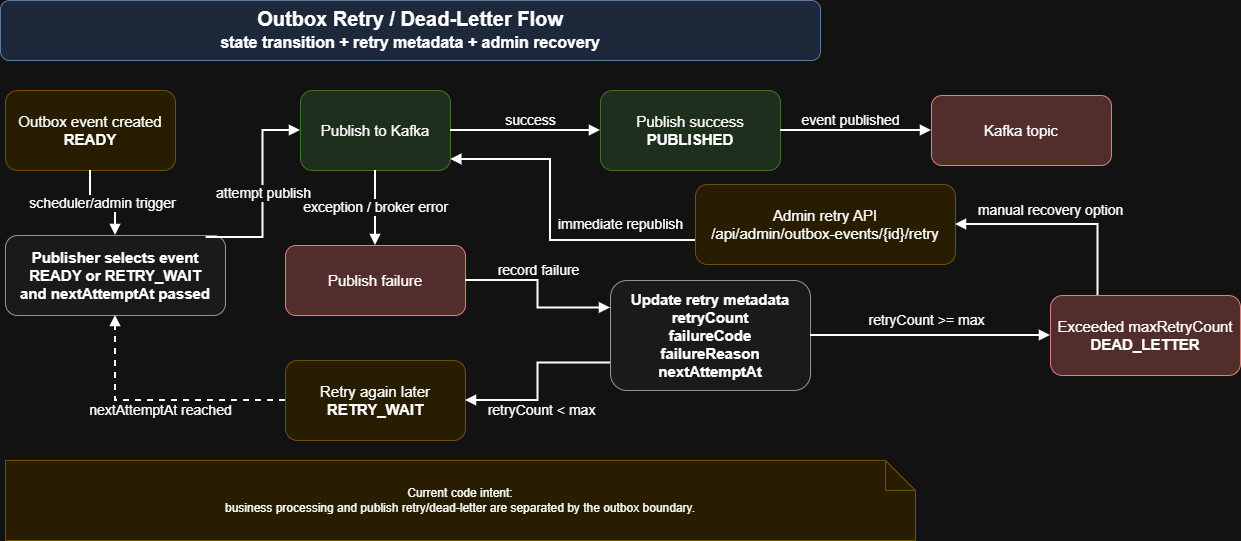

The diagram above was exported from draw.io. Its source (the exported page's mxGraphModel, read from the mxfile embedded in the PNG):
<mxGraphModel dx="1768" dy="939" grid="1" gridSize="10" guides="1" tooltips="1" connect="1" arrows="1" fold="1" page="1" pageScale="1" pageWidth="1600" pageHeight="1000" math="0" shadow="0">
  <root>
    <mxCell id="0" />
    <mxCell id="1" parent="0" />
    <mxCell id="cZDQbOZqQrYZYt40OmC_-1" parent="1" style="rounded=1;whiteSpace=wrap;html=1;fillColor=#dae8fc;strokeColor=#6c8ebf;fontStyle=1;fontSize=18;" value="&lt;font style=&quot;font-size: 20px;&quot;&gt;Outbox Retry / Dead-Letter Flow&lt;br&gt;&lt;/font&gt;&lt;font style=&quot;font-size: 16px;&quot;&gt;state transition + retry metadata + admin recovery&lt;/font&gt;" vertex="1">
      <mxGeometry height="60" width="820" x="40.00157894736833" y="29.99842105263167" as="geometry" />
    </mxCell>
    <mxCell id="cZDQbOZqQrYZYt40OmC_-2" parent="1" style="rounded=1;whiteSpace=wrap;html=1;fillColor=#fff2cc;strokeColor=#d6b656;fontSize=15;" value="Outbox event created&lt;br&gt;&lt;b&gt;READY&lt;/b&gt;" vertex="1">
      <mxGeometry height="80" width="170" x="45.00157894736833" y="119.99842105263167" as="geometry" />
    </mxCell>
    <mxCell id="cZDQbOZqQrYZYt40OmC_-3" parent="1" style="rounded=1;whiteSpace=wrap;html=1;fillColor=#f5f5f5;strokeColor=#666666;fontStyle=1;fontSize=15;" value="Publisher selects event&lt;br&gt;&lt;font&gt;READY or RETRY_WAIT&lt;br&gt;and nextAttemptAt passed&lt;/font&gt;" vertex="1">
      <mxGeometry height="80" width="220" x="45.00157894736833" y="264.99842105263167" as="geometry" />
    </mxCell>
    <mxCell id="cZDQbOZqQrYZYt40OmC_-4" parent="1" style="rounded=1;whiteSpace=wrap;html=1;fillColor=#d5e8d4;strokeColor=#82b366;fontSize=15;" value="Publish to Kafka" vertex="1">
      <mxGeometry height="80" width="150" x="340.00157894736833" y="119.99842105263167" as="geometry" />
    </mxCell>
    <mxCell id="cZDQbOZqQrYZYt40OmC_-5" parent="1" style="rounded=1;whiteSpace=wrap;html=1;fillColor=#d5e8d4;strokeColor=#82b366;fontSize=15;" value="Publish success&lt;br&gt;&lt;b&gt;PUBLISHED&lt;/b&gt;" vertex="1">
      <mxGeometry height="80" width="180" x="640.0015789473683" y="119.99842105263167" as="geometry" />
    </mxCell>
    <mxCell id="cZDQbOZqQrYZYt40OmC_-6" parent="1" style="rounded=1;whiteSpace=wrap;html=1;fillColor=#f8cecc;strokeColor=#b85450;fontSize=15;" value="Publish failure" vertex="1">
      <mxGeometry height="70" width="180" x="325.00157894736833" y="274.99842105263167" as="geometry" />
    </mxCell>
    <mxCell id="cZDQbOZqQrYZYt40OmC_-7" parent="1" style="rounded=1;whiteSpace=wrap;html=1;fillColor=#f5f5f5;strokeColor=#666666;fontStyle=1;fontSize=15;" value="Update retry metadata&lt;br&gt;&lt;font&gt;retryCount&lt;br&gt;failureCode&lt;br&gt;failureReason&lt;br&gt;nextAttemptAt&lt;/font&gt;" vertex="1">
      <mxGeometry height="110" width="200" x="650.0015789473682" y="309.99842105263167" as="geometry" />
    </mxCell>
    <mxCell id="cZDQbOZqQrYZYt40OmC_-8" parent="1" style="rounded=1;whiteSpace=wrap;html=1;fillColor=#fff2cc;strokeColor=#d6b656;fontSize=15;" value="Retry again later&lt;br&gt;&lt;b&gt;RETRY_WAIT&lt;/b&gt;" vertex="1">
      <mxGeometry height="80" width="180" x="325.0015789473682" y="389.99842105263167" as="geometry" />
    </mxCell>
    <mxCell id="cZDQbOZqQrYZYt40OmC_-9" parent="1" style="rounded=1;whiteSpace=wrap;html=1;fillColor=#f8cecc;strokeColor=#b85450;fontSize=15;" value="Exceeded maxRetryCount&lt;br&gt;&lt;b&gt;DEAD_LETTER&lt;/b&gt;" vertex="1">
      <mxGeometry height="80" width="190" x="1090" y="325" as="geometry" />
    </mxCell>
    <mxCell id="cZDQbOZqQrYZYt40OmC_-10" edge="1" parent="1" source="cZDQbOZqQrYZYt40OmC_-2" style="endArrow=block;html=1;rounded=0;strokeWidth=2;edgeStyle=orthogonalEdgeStyle;fontSize=14;" target="cZDQbOZqQrYZYt40OmC_-3" value="scheduler/admin trigger">
      <mxGeometry relative="1" as="geometry" />
    </mxCell>
    <mxCell id="cZDQbOZqQrYZYt40OmC_-11" edge="1" parent="1" source="cZDQbOZqQrYZYt40OmC_-3" style="endArrow=block;html=1;rounded=0;strokeWidth=2;edgeStyle=orthogonalEdgeStyle;exitX=0.912;exitY=0.025;exitDx=0;exitDy=0;exitPerimeter=0;entryX=0;entryY=0.5;entryDx=0;entryDy=0;fontSize=14;" target="cZDQbOZqQrYZYt40OmC_-4" value="attempt publish">
      <mxGeometry relative="1" x="0.0057" as="geometry">
        <mxPoint as="offset" />
      </mxGeometry>
    </mxCell>
    <mxCell id="cZDQbOZqQrYZYt40OmC_-12" edge="1" parent="1" source="cZDQbOZqQrYZYt40OmC_-4" style="endArrow=block;html=1;rounded=0;strokeWidth=2;edgeStyle=orthogonalEdgeStyle;fontSize=14;" target="cZDQbOZqQrYZYt40OmC_-5" value="success">
      <mxGeometry relative="1" x="0.0666" y="10" as="geometry">
        <mxPoint as="offset" />
      </mxGeometry>
    </mxCell>
    <mxCell id="cZDQbOZqQrYZYt40OmC_-13" edge="1" parent="1" source="cZDQbOZqQrYZYt40OmC_-4" style="endArrow=block;html=1;rounded=0;strokeWidth=2;edgeStyle=orthogonalEdgeStyle;fontSize=14;" target="cZDQbOZqQrYZYt40OmC_-6" value="exception / broker error">
      <mxGeometry relative="1" as="geometry" />
    </mxCell>
    <mxCell id="cZDQbOZqQrYZYt40OmC_-14" edge="1" parent="1" source="cZDQbOZqQrYZYt40OmC_-6" style="endArrow=block;html=1;rounded=0;strokeWidth=2;edgeStyle=orthogonalEdgeStyle;entryX=0;entryY=0.25;entryDx=0;entryDy=0;fontSize=14;" target="cZDQbOZqQrYZYt40OmC_-7" value="record failure">
      <mxGeometry relative="1" x="-0.1596" y="-10" as="geometry">
        <mxPoint x="10" y="-10" as="offset" />
      </mxGeometry>
    </mxCell>
    <mxCell id="cZDQbOZqQrYZYt40OmC_-15" edge="1" parent="1" source="cZDQbOZqQrYZYt40OmC_-7" style="endArrow=block;html=1;rounded=0;strokeWidth=2;edgeStyle=orthogonalEdgeStyle;exitX=0;exitY=0.75;exitDx=0;exitDy=0;fontSize=14;" target="cZDQbOZqQrYZYt40OmC_-8" value="retryCount &amp;lt; max">
      <mxGeometry relative="1" x="0.2061" y="10" as="geometry">
        <mxPoint x="3" as="offset" />
      </mxGeometry>
    </mxCell>
    <mxCell id="cZDQbOZqQrYZYt40OmC_-16" edge="1" parent="1" source="cZDQbOZqQrYZYt40OmC_-7" style="endArrow=block;html=1;rounded=0;strokeWidth=2;edgeStyle=orthogonalEdgeStyle;fontSize=14;" target="cZDQbOZqQrYZYt40OmC_-9" value="retryCount &amp;gt;= max">
      <mxGeometry relative="1" x="-0.0286" y="15" as="geometry">
        <mxPoint as="offset" />
      </mxGeometry>
    </mxCell>
    <mxCell id="cZDQbOZqQrYZYt40OmC_-17" edge="1" parent="1" source="cZDQbOZqQrYZYt40OmC_-8" style="endArrow=block;html=1;rounded=0;dashed=1;strokeWidth=2;edgeStyle=orthogonalEdgeStyle;fontSize=14;" target="cZDQbOZqQrYZYt40OmC_-3" value="nextAttemptAt reached">
      <mxGeometry relative="1" x="-0.0196" y="10" as="geometry">
        <mxPoint as="offset" />
      </mxGeometry>
    </mxCell>
    <mxCell id="cZDQbOZqQrYZYt40OmC_-18" parent="1" style="rounded=1;whiteSpace=wrap;html=1;fillColor=#fff2cc;strokeColor=#d6b656;fontSize=15;" value="Admin retry API&lt;br&gt;&lt;font&gt;/api/admin/outbox-events/{id}/retry&lt;/font&gt;" vertex="1">
      <mxGeometry height="80" width="260" x="735.0015789473682" y="213.99842105263167" as="geometry" />
    </mxCell>
    <mxCell id="cZDQbOZqQrYZYt40OmC_-19" parent="1" style="rounded=1;whiteSpace=wrap;html=1;fillColor=#f8cecc;strokeColor=#b85450;fontSize=15;" value="Kafka topic" vertex="1">
      <mxGeometry height="70" width="180" x="971.0015789473683" y="124.99842105263167" as="geometry" />
    </mxCell>
    <mxCell id="cZDQbOZqQrYZYt40OmC_-20" parent="1" style="shape=note;whiteSpace=wrap;html=1;backgroundOutline=1;fillColor=#fff2cc;strokeColor=#d6b656;fontSize=12;" value="Current code intent:&lt;br/&gt;business processing and publish retry/dead-letter are separated by the outbox boundary." vertex="1">
      <mxGeometry height="80" width="910" x="45.00157894736833" y="489.99842105263167" as="geometry" />
    </mxCell>
    <mxCell id="cZDQbOZqQrYZYt40OmC_-21" edge="1" parent="1" source="cZDQbOZqQrYZYt40OmC_-5" style="endArrow=block;html=1;rounded=0;strokeWidth=2;edgeStyle=orthogonalEdgeStyle;fontSize=14;" target="cZDQbOZqQrYZYt40OmC_-19" value="event published">
      <mxGeometry relative="1" x="-0.0729" y="10" as="geometry">
        <mxPoint as="offset" />
      </mxGeometry>
    </mxCell>
    <mxCell id="cZDQbOZqQrYZYt40OmC_-22" edge="1" parent="1" source="cZDQbOZqQrYZYt40OmC_-9" style="endArrow=block;html=1;rounded=0;strokeWidth=2;edgeStyle=orthogonalEdgeStyle;entryX=1;entryY=0.5;entryDx=0;entryDy=0;exitX=0.25;exitY=0;exitDx=0;exitDy=0;fontSize=14;" target="cZDQbOZqQrYZYt40OmC_-18" value="manual recovery option">
      <mxGeometry relative="1" x="0.1099" y="-14" as="geometry">
        <mxPoint as="offset" />
      </mxGeometry>
    </mxCell>
    <mxCell id="cZDQbOZqQrYZYt40OmC_-23" edge="1" parent="1" source="cZDQbOZqQrYZYt40OmC_-18" style="endArrow=block;html=1;rounded=0;strokeWidth=2;edgeStyle=orthogonalEdgeStyle;entryX=1.002;entryY=0.862;entryDx=0;entryDy=0;entryPerimeter=0;fontSize=14;" target="cZDQbOZqQrYZYt40OmC_-4" value="immediate republish">
      <mxGeometry relative="1" x="-0.5395" y="-16" as="geometry">
        <mxPoint as="offset" />
        <Array as="points">
          <mxPoint x="590" y="270" />
          <mxPoint x="590" y="189" />
        </Array>
        <mxPoint x="490" y="180" as="targetPoint" />
      </mxGeometry>
    </mxCell>
  </root>
</mxGraphModel>